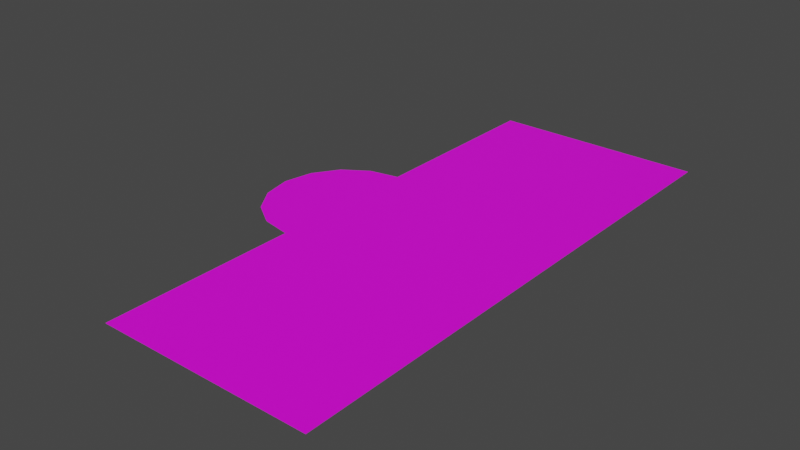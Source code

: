 # Source: Up_Ground.blend  (saved by Blender 3.1.7; exported with 4.5.12 LTS)
import bpy
from mathutils import Matrix  # noqa: F401  (used for matrix-valued properties, if any)

bpy.ops.wm.read_factory_settings(use_empty=True)
scene = bpy.context.scene
scene.name = 'Scene'

# ---- collections
col_collection = bpy.data.collections.new('Collection'); scene.collection.children.link(col_collection)

# ---- images (referenced by path relative to the original .blend; pixels are not part of the script)
import os
ASSET_DIR = os.environ.get("B2B_ASSET_DIR", "")  # directory of the original .blend (textures are referenced by path, not embedded)
HERE = os.path.dirname(os.path.abspath(__file__))  # packed textures are extracted next to this script under _unpacked/

def load_image(name, relpath, width, height, colorspace="sRGB"):
    """Load a texture the original file referenced (path relative to the .blend, or extracted next to this script)."""
    p = next((c for c in (os.path.join(HERE, relpath), os.path.join(ASSET_DIR, relpath)) if relpath and os.path.exists(c)), "")
    if p:
        img = bpy.data.images.load(p, check_existing=True)
        img.name = name
    else:  # same state as the original file: an image datablock whose file is absent (Cycles renders it pink)
        img = bpy.data.images.new(name, width, height)
        img.source = "FILE"
        img.filepath = "//" + (relpath or name)
    img.colorspace_settings.name = colorspace
    return img
img_t__2__jpg = load_image('T (2).jpg', 'T (2).jpg', 1024, 1024, 'sRGB')
img_wall0_texture_png_001 = load_image('wall0_texture.png.001', 'wall0_texture.png', 1024, 1024, 'sRGB')

# ---- materials (node trees are filled in below, after node groups)
mat_floor0_material_001 = bpy.data.materials.new('floor0_material.001')
mat_floor0_material_001.use_transparent_shadow = False
mat_floor0_material_001.roughness = 0.5257
mat_wall0_material_001 = bpy.data.materials.new('wall0_material.001')
mat_wall0_material_001.use_transparent_shadow = False
mat_wall0_material_001.roughness = 0.5257
mat_material_001 = bpy.data.materials.new('Material.001')
mat_material_001.use_transparent_shadow = False
mat_material_001.roughness = 0.5

# ---- node groups
ng_auto_smooth = bpy.data.node_groups.new('Auto Smooth', 'GeometryNodeTree')
_s = ng_auto_smooth.interface.new_socket(name='Geometry', in_out='OUTPUT', socket_type='NodeSocketGeometry')
_s = ng_auto_smooth.interface.new_socket(name='Geometry', in_out='INPUT', socket_type='NodeSocketGeometry')
_s = ng_auto_smooth.interface.new_socket(name='Angle', in_out='INPUT', socket_type='NodeSocketFloat')
_s.subtype = 'ANGLE'
_s.min_value = 0.0
_s.max_value = 3.142
ng_auto_smooth.is_modifier = True
_N = ng_auto_smooth.nodes; _L = ng_auto_smooth.links
n0 = _N.new('NodeGroupOutput'); n0.name = 'Group Output'; n0.location = (480, -100)
n1 = _N.new('NodeGroupInput'); n1.name = 'Group Input'; n1.location = (-420, -300)
n2 = _N.new('NodeGroupInput'); n2.name = 'Group Input.001'; n2.location = (-60, -100)
n3 = _N.new('GeometryNodeSetShadeSmooth'); n3.name = 'Set Shade Smooth'; n3.location = (120, -100)
n3.domain = 'EDGE'
n4 = _N.new('GeometryNodeSetShadeSmooth'); n4.name = 'Set Shade Smooth.001'; n4.location = (300, -100)
n5 = _N.new('GeometryNodeInputMeshEdgeAngle'); n5.name = 'Edge Angle'; n5.location = (-420, -220)
n6 = _N.new('GeometryNodeInputEdgeSmooth'); n6.name = 'Is Edge Smooth'; n6.location = (-60, -160)
n7 = _N.new('GeometryNodeInputShadeSmooth'); n7.name = 'Is Face Smooth'; n7.location = (-240, -340)
n8 = _N.new('FunctionNodeBooleanMath'); n8.name = 'Boolean Math'; n8.location = (-60, -220)
n9 = _N.new('FunctionNodeCompare'); n9.name = 'Compare'; n9.location = (-240, -180)
n9.operation = 'LESS_EQUAL'
_L.new(n5.outputs[0], n9.inputs[0])
_L.new(n4.outputs[0], n0.inputs[0])
_L.new(n1.outputs[1], n9.inputs[1])
_L.new(n9.outputs[0], n8.inputs[0])
_L.new(n7.outputs[0], n8.inputs[1])
_L.new(n2.outputs[0], n3.inputs[0])
_L.new(n6.outputs[0], n3.inputs[1])
_L.new(n3.outputs[0], n4.inputs[0])
_L.new(n8.outputs[0], n3.inputs[2])
n0.is_active_output = True

# ---- material node trees
mat_floor0_material_001.use_nodes = True; mat_floor0_material_001.node_tree.nodes.clear()
_N = mat_floor0_material_001.node_tree.nodes; _L = mat_floor0_material_001.node_tree.links
n0 = _N.new('ShaderNodeBsdfPrincipled'); n0.name = 'Principled BSDF'; n0.location = (10, 300)
n0.distribution = 'GGX'
n0.subsurface_method = 'RANDOM_WALK_SKIN'
n0.inputs[2].default_value = 0.5257
n0.inputs[3].default_value = 1.45
n0.inputs[27].default_value = (0.0, 0.0, 0.0, 1.0)
n0.inputs[28].default_value = 1.0
n1 = _N.new('ShaderNodeOutputMaterial'); n1.name = 'Material Output'; n1.location = (300, 300)
n2 = _N.new('ShaderNodeTexImage'); n2.name = 'Image Texture'; n2.location = (-300, 600)
n2.image = img_t__2__jpg
_L.new(n0.outputs[0], n1.inputs[0])
_L.new(n2.outputs[0], n0.inputs[0])
n1.is_active_output = True
mat_wall0_material_001.use_nodes = True; mat_wall0_material_001.node_tree.nodes.clear()
_N = mat_wall0_material_001.node_tree.nodes; _L = mat_wall0_material_001.node_tree.links
n0 = _N.new('ShaderNodeBsdfPrincipled'); n0.name = 'Principled BSDF'; n0.location = (10, 300)
n0.distribution = 'GGX'
n0.subsurface_method = 'RANDOM_WALK_SKIN'
n0.inputs[2].default_value = 0.5257
n0.inputs[3].default_value = 1.45
n0.inputs[27].default_value = (0.0, 0.0, 0.0, 1.0)
n0.inputs[28].default_value = 1.0
n1 = _N.new('ShaderNodeOutputMaterial'); n1.name = 'Material Output'; n1.location = (300, 300)
n2 = _N.new('ShaderNodeTexImage'); n2.name = 'Image Texture'; n2.location = (-300, 600)
n2.image = img_wall0_texture_png_001
_L.new(n0.outputs[0], n1.inputs[0])
_L.new(n2.outputs[0], n0.inputs[0])
n1.is_active_output = True
mat_material_001.use_nodes = True; mat_material_001.node_tree.nodes.clear()
_N = mat_material_001.node_tree.nodes; _L = mat_material_001.node_tree.links
n0 = _N.new('ShaderNodeBsdfPrincipled'); n0.name = 'Principled BSDF'; n0.location = (10, 300)
n0.distribution = 'GGX'
n0.subsurface_method = 'RANDOM_WALK_SKIN'
n0.inputs[3].default_value = 1.45
n0.inputs[27].default_value = (0.0, 0.0, 0.0, 1.0)
n0.inputs[28].default_value = 1.0
n1 = _N.new('ShaderNodeOutputMaterial'); n1.name = 'Material Output'; n1.location = (300, 300)
n2 = _N.new('ShaderNodeTexImage'); n2.name = 'Image Texture'; n2.location = (-300, 600)
n2.image = img_wall0_texture_png_001
_L.new(n0.outputs[0], n1.inputs[0])
_L.new(n2.outputs[0], n0.inputs[0])
n1.is_active_output = True

# ---- world
world_world = bpy.data.worlds.new('World'); scene.world = world_world
world_world.use_nodes = True; world_world.node_tree.nodes.clear()
_N = world_world.node_tree.nodes; _L = world_world.node_tree.links
n0 = _N.new('ShaderNodeOutputWorld'); n0.name = 'World Output'; n0.location = (300, 300)
n1 = _N.new('ShaderNodeBackground'); n1.name = 'Background'; n1.location = (10, 300)
n1.inputs[0].default_value = (0.05088, 0.05088, 0.05088, 1.0)
_L.new(n1.outputs[0], n0.inputs[0])
n0.is_active_output = True
world_world.color = (0.05088, 0.05088, 0.05088)
world_world.use_sun_shadow = False
world_world.sun_shadow_jitter_overblur = 0.0

# ---- meshes
me_circle = bpy.data.meshes.new('Circle')
me_circle.from_pydata([(-7.061, 0.0, 8.609), (-9.657, 0.0, 10.34), (-11.39, 0.0, 12.94), (-12.0, 0.0, 16.0), (-11.39, 0.0, 19.06), (-9.657, 0.0, 21.66), (-7.082, 0.0, 23.39), (-3.98, 0.0, 24.0), (-4.0, 0.0, 8.0)], [], [(0, 1, 2, 3, 4, 5, 6, 7, 8)])
me_circle.polygons.foreach_set('use_smooth', [True] * 1)
_k = set([(0, 1), (0, 8), (1, 2), (2, 3), (3, 4), (4, 5), (5, 6), (6, 7), (7, 8)])
me_circle.attributes.new('sharp_edge', 'BOOLEAN', 'EDGE').data.foreach_set('value', [ (min(e.vertices), max(e.vertices)) in _k for e in me_circle.edges])
_uv = me_circle.uv_layers.new(name='UVMap')
_uv.uv.foreach_set('vector', [0.0, 0.0, 0.0, 0.0, 0.0, 0.0, 0.0, 0.0, 0.0, 0.0, 0.0, 0.0, 0.0, 0.0, 0.0, 0.0, 0.0, 0.0])
me_circle.materials.append(mat_floor0_material_001)
me_circle.use_remesh_fix_poles = True
me_circle.use_remesh_preserve_attributes = False
me_circle.update()
me_circle.normals_split_custom_set([tuple(v) for v in zip(*[iter([0.0, 1.0, 0.0, 0.0, 1.0, 0.0, 0.0, 1.0, 0.0, 0.0, 1.0, 0.0, 0.0, 1.0, 0.0, 0.0, 1.0, 0.0, 0.0, 1.0, 0.0, 0.0, 1.0, 0.0, 0.0, 1.0, 0.0])] * 3)])
me_circle_001 = bpy.data.meshes.new('Circle.001')
me_circle_001.from_pydata([(-7.061, 0.0, 8.609), (-4.0, 0.0, 8.0)], [(0, 1)], [])
me_circle_001.materials.append(mat_wall0_material_001)
me_circle_001.use_remesh_fix_poles = True
me_circle_001.use_remesh_preserve_attributes = False
me_circle_001.update()
me_floor0_cube_003 = bpy.data.meshes.new('floor0_Cube.003')
me_floor0_cube_003.from_pydata([(-1.0, -0.05, 1.0), (-1.0, 0.0, 1.0), (-1.0, 0.0, -1.0), (-1.0, -0.05, -1.0), (1.0, 0.0, -1.0), (1.0, -0.05, -1.0), (1.0, 0.0, 1.0), (1.0, -0.05, 1.0)], [], [(0, 1, 2, 3), (3, 2, 4, 5), (5, 4, 6, 7), (7, 6, 1, 0), (4, 2, 1, 6)])
me_floor0_cube_003.polygons.foreach_set('use_smooth', [True] * 5)
_k = set([(0, 1), (1, 2), (1, 6), (2, 3), (2, 4), (4, 5), (4, 6), (6, 7)])
me_floor0_cube_003.attributes.new('sharp_edge', 'BOOLEAN', 'EDGE').data.foreach_set('value', [ (min(e.vertices), max(e.vertices)) in _k for e in me_floor0_cube_003.edges])
_uv = me_floor0_cube_003.uv_layers.new(name='UVMap')
_uv.uv.foreach_set('vector', [0.55, 0.5, 0.5375, 0.5, 0.5375, 0.0, 0.55, 0.0, 0.5375, 0.5, 0.525, 0.5, 0.525, 0.0, 0.5375, 0.0, 0.525, 0.5, 0.5125, 0.5, 0.5125, 0.0, 0.525, 0.0, 0.5125, 0.5, 0.5, 0.5, 0.5, 0.0, 0.5125, 0.0, 0.0, 0.0, 1.0, 0.0, 1.0, 1.0, 0.0, 1.0])
me_floor0_cube_003.materials.append(mat_floor0_material_001)
me_floor0_cube_003.use_remesh_fix_poles = True
me_floor0_cube_003.use_remesh_preserve_attributes = False
me_floor0_cube_003.update()
me_floor0_cube_003.normals_split_custom_set([tuple(v) for v in zip(*[iter([-1.0, 0.0, 0.0, -1.0, 0.0, 0.0, -1.0, 0.0, 0.0, -1.0, 0.0, 0.0, 0.0, 0.0, -1.0, 0.0, 0.0, -1.0, 0.0, 0.0, -1.0, 0.0, 0.0, -1.0, 1.0, 0.0, 0.0, 1.0, 0.0, 0.0, 1.0, 0.0, 0.0, 1.0, 0.0, 0.0, 0.0, 0.0, 1.0, 0.0, 0.0, 1.0, 0.0, 0.0, 1.0, 0.0, 0.0, 1.0, 0.0, 1.0, 0.0, 0.0, 1.0, 0.0, 0.0, 1.0, 0.0, 0.0, 1.0, 0.0])] * 3)])
me_circle_002 = bpy.data.meshes.new('Circle.002')
me_circle_002.from_pydata([], [], [])
_uv = me_circle_002.uv_layers.new(name='UVMap')
_uv.uv.foreach_set('vector', [])
me_circle_002.materials.append(mat_material_001)
me_circle_002.use_remesh_fix_poles = True
me_circle_002.use_remesh_preserve_attributes = False
me_circle_002.update()

# ---- objects
ob_circle = bpy.data.objects.new('Circle', me_circle)
ob_circle_001 = bpy.data.objects.new('Circle.001', me_circle_001)
ob_floor0_cube_003 = bpy.data.objects.new('floor0_Cube.003', me_floor0_cube_003)
ob_circle_002 = bpy.data.objects.new('Circle.002', me_circle_002)

# ---- transforms, parenting, visibility, modifiers, constraints
ob_circle.location = (0.0, 0.0, 0.0)
ob_circle.rotation_euler = (1.571, -0.0, 0.0)
ob_circle_001.location = (0.0, 0.0, 0.0)
ob_circle_001.rotation_euler = (1.571, -0.0, 0.0)
ob_floor0_cube_003.location = (-3.0, 11.0, 0.0)
ob_floor0_cube_003.rotation_euler = (1.571, -0.0, 0.0)
_m = ob_floor0_cube_003.modifiers.new('Array.001', 'ARRAY')
_m.count = 11
_m = ob_floor0_cube_003.modifiers.new('Array', 'ARRAY')
_m.count = 28
_m.relative_offset_displace = (0.0, 0.0, 1.0)
ob_circle_002.location = (0.0, 0.0, 0.0)
ob_circle_002.rotation_euler = (1.571, -0.0, 0.0)
_m = ob_circle_002.modifiers.new('Auto Smooth', 'NODES')
_m.node_group = ng_auto_smooth
_gi = [s.identifier for s in ng_auto_smooth.interface.items_tree if s.item_type == 'SOCKET' and s.in_out == 'INPUT']
_m[_gi[1]] = 0.5236  # Angle

# ---- collection membership
col_collection.objects.link(ob_circle)
col_collection.objects.link(ob_circle_001)
col_collection.objects.link(ob_floor0_cube_003)
col_collection.objects.link(ob_circle_002)

# ---- scene / render settings (as saved in the file)
scene.frame_start = 1; scene.frame_end = 250; scene.frame_set(1)
scene.render.engine = 'BLENDER_EEVEE_NEXT'
scene.cycles.sampling_pattern = 'TABULATED_SOBOL'
scene.cycles.use_light_tree = False
scene.view_settings.view_transform = 'Filmic'
bpy.context.view_layer.update()

# ---- added for rendering (the .blend has no active camera and no usable light): camera, sun
cam_auto = bpy.data.cameras.new('AutoCamera')
cam_auto.lens = 50.0
cam_auto.sensor_width = 36.0
cam_auto.clip_end = 1031.57
ob_auto_camera = bpy.data.objects.new('AutoCamera', cam_auto)
scene.collection.objects.link(ob_auto_camera)
ob_auto_camera.location = (61.7791, -86.5349, 46.9983)
ob_auto_camera.rotation_euler = (1.09748, -7.21219e-08, 0.694738)
scene.camera = ob_auto_camera
light_auto_sun = bpy.data.lights.new('AutoSun', 'SUN')
light_auto_sun.energy = 3.0
light_auto_sun.angle = 0.0523599
ob_auto_sun = bpy.data.objects.new('AutoSun', light_auto_sun)
scene.collection.objects.link(ob_auto_sun)
ob_auto_sun.rotation_euler = (0.872665, 0.174533, 0.523599)
bpy.context.view_layer.update()
